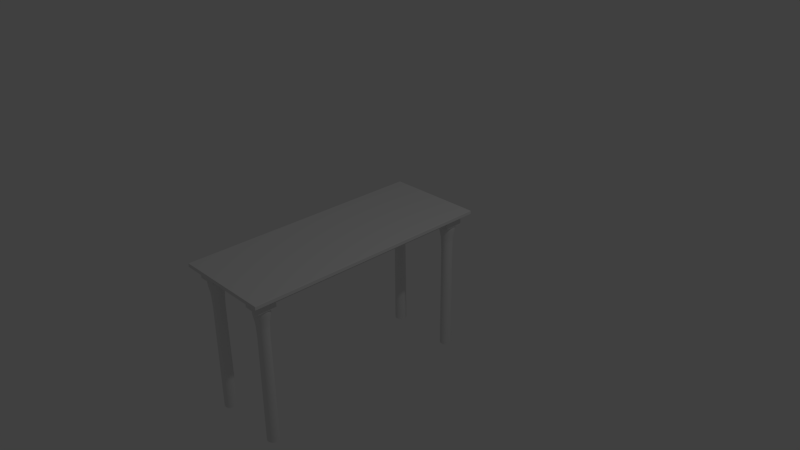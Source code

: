 # Source: table.blend  (saved by Blender 2.72.0; exported with 4.5.12 LTS)
import bpy
from mathutils import Matrix  # noqa: F401  (used for matrix-valued properties, if any)

bpy.ops.wm.read_factory_settings(use_empty=True)
scene = bpy.context.scene
scene.name = 'Scene'

# ---- collections
col_collection_1 = bpy.data.collections.new('Collection 1'); scene.collection.children.link(col_collection_1)

# ---- materials (node trees are filled in below, after node groups)
mat_material = bpy.data.materials.new('Material')
mat_material.alpha_threshold = 0.0
mat_material.use_transparent_shadow = False
mat_material.roughness = 0.5
mat_material.line_color = (0.0, 0.0, 0.0, 1.0)

# ---- material node trees

# ---- world
world_world = bpy.data.worlds.new('World'); scene.world = world_world
world_world.color = (0.05088, 0.05088, 0.05088)
world_world.use_sun_shadow = False
world_world.sun_shadow_jitter_overblur = 0.0
world_world.cycles.sampling_method = 'MANUAL'
world_world.cycles.sample_map_resolution = 256

# ---- cameras
cam_camera = bpy.data.cameras.new('Camera')
cam_camera.clip_end = 100.0
cam_camera.lens = 35.0
cam_camera.sensor_width = 32.0
cam_camera.sensor_height = 18.0
cam_camera.ortho_scale = 7.314
cam_camera.dof.focus_distance = 0.0
cam_camera.dof.aperture_fstop = 128.0

# ---- lights
light_lamp = bpy.data.lights.new('Lamp', 'POINT')
light_lamp.transmission_factor = 0.0
light_lamp.cutoff_distance = 30.0
light_lamp.energy = 100.0
light_lamp.shadow_buffer_clip_start = 1.001
light_lamp.shadow_soft_size = 0.1
light_lamp.shadow_maximum_resolution = 0.006
light_lamp.use_absolute_resolution = True
light_lamp.cycles.use_multiple_importance_sampling = False

# ---- meshes
me_cube_003 = bpy.data.meshes.new('Cube.003')
me_cube_003.from_pydata([(-0.1314, -0.1314, -0.08094), (-0.1314, 0.1314, -0.08094), (0.1314, 0.1314, -0.08094), (0.1314, -0.1314, -0.08094), (-0.1314, -0.1314, 0.08094), (-0.1314, 0.1314, 0.08094), (0.1314, 0.1314, 0.08094), (0.1314, -0.1314, 0.08094)], [], [(4, 5, 1, 0), (5, 6, 2, 1), (6, 7, 3, 2), (7, 4, 0, 3), (0, 1, 2, 3), (7, 6, 5, 4)])
_uv = me_cube_003.uv_layers.new(name='UVMap')
_uv.uv.foreach_set('vector', [1.0, 0.6178, 0.5, 0.6178, 0.5, 0.3822, 1.0, 0.3822, 0.5, 0.2355, 1.788e-07, 0.2355, 1.788e-07, -1.49e-07, 0.5, -1.49e-07, 1.0, 1.0, 0.5, 1.0, 0.5, 0.7645, 1.0, 0.7645, 0.5, 0.1467, 1.0, 0.1467, 1.0, 0.3822, 0.5, 0.3822, 0.5, 1.0, 1.49e-07, 1.0, 1.192e-07, 0.6178, 0.5, 0.6178, 1.788e-07, 0.2355, 0.5, 0.2355, 0.5, 0.6178, 1.788e-07, 0.6178])
me_cube_003.use_remesh_preserve_volume = False
me_cube_003.use_remesh_preserve_attributes = False
me_cube_003.use_mirror_vertex_groups = False
me_cube_003.update()
me_cylinder = bpy.data.meshes.new('Cylinder')
me_cylinder.from_pydata([(-1.49e-08, 0.1165, 0.9722), (-1.49e-08, 0.1087, 1.011), (0.02272, 0.1142, 0.9722), (0.0212, 0.1066, 1.011), (0.04457, 0.1076, 0.9722), (0.04158, 0.1004, 1.011), (0.06471, 0.09684, 0.9722), (0.06037, 0.09035, 1.011), (0.08236, 0.08236, 0.9722), (0.07683, 0.07683, 1.011), (0.09684, 0.06471, 0.9722), (0.09035, 0.06037, 1.011), (0.1076, 0.04457, 0.9722), (0.1004, 0.04158, 1.011), (0.1142, 0.02272, 0.9722), (0.1066, 0.0212, 1.011), (0.1165, 0.0, 0.9722), (0.1087, 0.0, 1.011), (0.1142, -0.02272, 0.9722), (0.1066, -0.0212, 1.011), (0.1076, -0.04457, 0.9722), (0.1004, -0.04158, 1.011), (0.09684, -0.06471, 0.9722), (0.09035, -0.06037, 1.011), (0.08236, -0.08236, 0.9722), (0.07683, -0.07683, 1.011), (0.06471, -0.09684, 0.9722), (0.06037, -0.09035, 1.011), (0.04457, -0.1076, 0.9722), (0.04158, -0.1004, 1.011), (0.02272, -0.1142, 0.9722), (0.0212, -0.1066, 1.011), (-4.47e-08, -0.1165, 0.9722), (-4.47e-08, -0.1087, 1.011), (-0.02272, -0.1142, 0.9722), (-0.0212, -0.1066, 1.011), (-0.04457, -0.1076, 0.9722), (-0.04158, -0.1004, 1.011), (-0.06471, -0.09684, 0.9722), (-0.06037, -0.09035, 1.011), (-0.08236, -0.08236, 0.9722), (-0.07683, -0.07683, 1.011), (-0.09684, -0.06471, 0.9722), (-0.09035, -0.06037, 1.011), (-0.1076, -0.04457, 0.9722), (-0.1004, -0.04158, 1.011), (-0.1142, -0.02272, 0.9722), (-0.1066, -0.0212, 1.011), (-0.1165, 1.192e-07, 0.9722), (-0.1087, 1.192e-07, 1.011), (-0.1142, 0.02272, 0.9722), (-0.1066, 0.0212, 1.011), (-0.1076, 0.04457, 0.9722), (-0.1004, 0.04158, 1.011), (-0.09684, 0.06471, 0.9722), (-0.09035, 0.06037, 1.011), (-0.08236, 0.08236, 0.9722), (-0.07683, 0.07683, 1.011), (-0.06471, 0.09684, 0.9722), (-0.06037, 0.09035, 1.011), (-0.04457, 0.1076, 0.9722), (-0.04158, 0.1004, 1.011), (-0.02272, 0.1142, 0.9722), (-0.0212, 0.1066, 1.011), (-1.49e-08, 0.1165, 0.9502), (0.02272, 0.1142, 0.9502), (0.04457, 0.1076, 0.9502), (0.06471, 0.09684, 0.9502), (0.08236, 0.08236, 0.9502), (0.09684, 0.06471, 0.9502), (0.1076, 0.04457, 0.9502), (0.1142, 0.02272, 0.9502), (0.1165, 0.0, 0.9502), (0.1142, -0.02272, 0.9502), (0.1076, -0.04457, 0.9502), (0.09684, -0.06471, 0.9502), (0.08236, -0.08236, 0.9502), (0.06471, -0.09684, 0.9502), (0.04457, -0.1076, 0.9502), (0.02272, -0.1142, 0.9502), (-4.47e-08, -0.1165, 0.9502), (-0.02272, -0.1142, 0.9502), (-0.04457, -0.1076, 0.9502), (-0.06471, -0.09684, 0.9502), (-0.08236, -0.08236, 0.9502), (-0.09684, -0.06471, 0.9502), (-0.1076, -0.04457, 0.9502), (-0.1142, -0.02272, 0.9502), (-0.1165, 1.192e-07, 0.9502), (-0.1142, 0.02272, 0.9502), (-0.1076, 0.04457, 0.9502), (-0.09684, 0.06471, 0.9502), (-0.08236, 0.08236, 0.9502), (-0.06471, 0.09684, 0.9502), (-0.04457, 0.1076, 0.9502), (-0.02272, 0.1142, 0.9502), (-1.49e-08, 0.1111, 0.8968), (0.02168, 0.109, 0.8968), (0.04252, 0.1027, 0.8968), (0.06173, 0.09239, 0.8968), (0.07857, 0.07857, 0.8968), (0.09239, 0.06173, 0.8968), (0.1027, 0.04252, 0.8968), (0.109, 0.02168, 0.8968), (0.1111, 0.0, 0.8968), (0.109, -0.02168, 0.8968), (0.1027, -0.04252, 0.8968), (0.09239, -0.06173, 0.8968), (0.07857, -0.07857, 0.8968), (0.06173, -0.09239, 0.8968), (0.04252, -0.1027, 0.8968), (0.02168, -0.109, 0.8968), (-4.47e-08, -0.1111, 0.8968), (-0.02168, -0.109, 0.8968), (-0.04252, -0.1027, 0.8968), (-0.06173, -0.09239, 0.8968), (-0.07857, -0.07857, 0.8968), (-0.09239, -0.06173, 0.8968), (-0.1027, -0.04252, 0.8968), (-0.109, -0.02168, 0.8968), (-0.1111, 1.192e-07, 0.8968), (-0.109, 0.02168, 0.8968), (-0.1027, 0.04252, 0.8968), (-0.09239, 0.06173, 0.8968), (-0.07857, 0.07857, 0.8968), (-0.06173, 0.09239, 0.8968), (-0.04252, 0.1027, 0.8968), (-0.02168, 0.109, 0.8968), (-1.49e-08, 0.09166, 0.7923), (0.01788, 0.0899, 0.7923), (0.03508, 0.08468, 0.7923), (0.05092, 0.07621, 0.7923), (0.06481, 0.06481, 0.7923), (0.07621, 0.05092, 0.7923), (0.08468, 0.03508, 0.7923), (0.0899, 0.01788, 0.7923), (0.09166, 0.0, 0.7923), (0.0899, -0.01788, 0.7923), (0.08468, -0.03508, 0.7923), (0.07621, -0.05092, 0.7923), (0.06481, -0.06481, 0.7923), (0.05092, -0.07621, 0.7923), (0.03508, -0.08468, 0.7923), (0.01788, -0.0899, 0.7923), (-4.47e-08, -0.09166, 0.7923), (-0.01788, -0.0899, 0.7923), (-0.03508, -0.08468, 0.7923), (-0.05092, -0.07621, 0.7923), (-0.06481, -0.06481, 0.7923), (-0.07621, -0.05092, 0.7923), (-0.08468, -0.03508, 0.7923), (-0.0899, -0.01788, 0.7923), (-0.09166, 1.192e-07, 0.7923), (-0.0899, 0.01788, 0.7923), (-0.08468, 0.03508, 0.7923), (-0.07621, 0.05092, 0.7923), (-0.06481, 0.06481, 0.7923), (-0.05092, 0.07621, 0.7923), (-0.03508, 0.08468, 0.7923), (-0.01788, 0.0899, 0.7923), (-1.49e-08, 0.0861, 0.71), (0.0168, 0.08445, 0.71), (0.03295, 0.07955, 0.71), (0.04783, 0.07159, 0.71), (0.06088, 0.06088, 0.71), (0.07159, 0.04783, 0.71), (0.07955, 0.03295, 0.71), (0.08445, 0.0168, 0.71), (0.0861, 0.0, 0.71), (0.08445, -0.0168, 0.71), (0.07955, -0.03295, 0.71), (0.07159, -0.04783, 0.71), (0.06088, -0.06088, 0.71), (0.04783, -0.07159, 0.71), (0.03295, -0.07955, 0.71), (0.0168, -0.08445, 0.71), (-4.47e-08, -0.0861, 0.71), (-0.0168, -0.08445, 0.71), (-0.03295, -0.07955, 0.71), (-0.04783, -0.07159, 0.71), (-0.06088, -0.06088, 0.71), (-0.07159, -0.04783, 0.71), (-0.07955, -0.03295, 0.71), (-0.08445, -0.0168, 0.71), (-0.0861, 1.192e-07, 0.71), (-0.08445, 0.0168, 0.71), (-0.07955, 0.03295, 0.71), (-0.07159, 0.04783, 0.71), (-0.06088, 0.06088, 0.71), (-0.04783, 0.07159, 0.71), (-0.03295, 0.07955, 0.71), (-0.0168, 0.08445, 0.71), (-1.49e-08, 0.08071, 0.5698), (0.01575, 0.07916, 0.5698), (0.03089, 0.07457, 0.5698), (0.04484, 0.06711, 0.5698), (0.05707, 0.05707, 0.5698), (0.06711, 0.04484, 0.5698), (0.07457, 0.03089, 0.5698), (0.07916, 0.01575, 0.5698), (0.08071, 0.0, 0.5698), (0.07916, -0.01575, 0.5698), (0.07457, -0.03089, 0.5698), (0.06711, -0.04484, 0.5698), (0.05707, -0.05707, 0.5698), (0.04484, -0.06711, 0.5698), (0.03089, -0.07457, 0.5698), (0.01575, -0.07916, 0.5698), (-4.47e-08, -0.08071, 0.5698), (-0.01575, -0.07916, 0.5698), (-0.03089, -0.07457, 0.5698), (-0.04484, -0.06711, 0.5698), (-0.05707, -0.05707, 0.5698), (-0.06711, -0.04484, 0.5698), (-0.07457, -0.03089, 0.5698), (-0.07916, -0.01575, 0.5698), (-0.08071, 1.192e-07, 0.5698), (-0.07916, 0.01575, 0.5698), (-0.07457, 0.03089, 0.5698), (-0.06711, 0.04484, 0.5698), (-0.05707, 0.05707, 0.5698), (-0.04484, 0.06711, 0.5698), (-0.03089, 0.07457, 0.5698), (-0.01575, 0.07916, 0.5698), (-1.49e-08, 0.08706, -1.011), (0.01698, 0.08538, -1.011), (0.03332, 0.08043, -1.011), (0.04837, 0.07238, -1.011), (0.06156, 0.06156, -1.011), (0.07238, 0.04837, -1.011), (0.08043, 0.03332, -1.011), (0.08538, 0.01698, -1.011), (0.08706, 0.0, -1.011), (0.08538, -0.01698, -1.011), (0.08043, -0.03332, -1.011), (0.07238, -0.04837, -1.011), (0.06156, -0.06156, -1.011), (0.04837, -0.07238, -1.011), (0.03332, -0.08043, -1.011), (0.01698, -0.08538, -1.011), (-4.47e-08, -0.08706, -1.011), (-0.01698, -0.08538, -1.011), (-0.03332, -0.08043, -1.011), (-0.04837, -0.07238, -1.011), (-0.06156, -0.06156, -1.011), (-0.07239, -0.04837, -1.011), (-0.08043, -0.03332, -1.011), (-0.08538, -0.01698, -1.011), (-0.08706, 1.192e-07, -1.011), (-0.08538, 0.01698, -1.011), (-0.08043, 0.03332, -1.011), (-0.07238, 0.04837, -1.011), (-0.06156, 0.06156, -1.011), (-0.04837, 0.07239, -1.011), (-0.03332, 0.08043, -1.011), (-0.01698, 0.08538, -1.011)], [], [(0, 1, 3, 2), (2, 3, 5, 4), (4, 5, 7, 6), (6, 7, 9, 8), (8, 9, 11, 10), (10, 11, 13, 12), (12, 13, 15, 14), (14, 15, 17, 16), (16, 17, 19, 18), (18, 19, 21, 20), (20, 21, 23, 22), (22, 23, 25, 24), (24, 25, 27, 26), (26, 27, 29, 28), (28, 29, 31, 30), (30, 31, 33, 32), (32, 33, 35, 34), (34, 35, 37, 36), (36, 37, 39, 38), (38, 39, 41, 40), (40, 41, 43, 42), (42, 43, 45, 44), (44, 45, 47, 46), (46, 47, 49, 48), (48, 49, 51, 50), (50, 51, 53, 52), (52, 53, 55, 54), (54, 55, 57, 56), (56, 57, 59, 58), (58, 59, 61, 60), (62, 63, 1, 0), (60, 61, 63, 62), (56, 58, 93, 92), (34, 36, 82, 81), (12, 14, 71, 70), (62, 0, 64, 95), (40, 42, 85, 84), (18, 20, 74, 73), (46, 48, 88, 87), (2, 4, 66, 65), (24, 26, 77, 76), (52, 54, 91, 90), (8, 10, 69, 68), (30, 32, 80, 79), (58, 60, 94, 93), (36, 38, 83, 82), (0, 2, 65, 64), (14, 16, 72, 71), (42, 44, 86, 85), (20, 22, 75, 74), (48, 50, 89, 88), (4, 6, 67, 66), (26, 28, 78, 77), (54, 56, 92, 91), (32, 34, 81, 80), (10, 12, 70, 69), (60, 62, 95, 94), (38, 40, 84, 83), (16, 18, 73, 72), (44, 46, 87, 86), (22, 24, 76, 75), (50, 52, 90, 89), (6, 8, 68, 67), (28, 30, 79, 78), (86, 87, 119, 118), (64, 65, 97, 96), (75, 76, 108, 107), (95, 64, 96, 127), (84, 85, 117, 116), (73, 74, 106, 105), (93, 94, 126, 125), (82, 83, 115, 114), (71, 72, 104, 103), (91, 92, 124, 123), (80, 81, 113, 112), (69, 70, 102, 101), (89, 90, 122, 121), (67, 68, 100, 99), (78, 79, 111, 110), (87, 88, 120, 119), (65, 66, 98, 97), (76, 77, 109, 108), (85, 86, 118, 117), (74, 75, 107, 106), (94, 95, 127, 126), (83, 84, 116, 115), (72, 73, 105, 104), (92, 93, 125, 124), (81, 82, 114, 113), (70, 71, 103, 102), (90, 91, 123, 122), (68, 69, 101, 100), (79, 80, 112, 111), (88, 89, 121, 120), (66, 67, 99, 98), (77, 78, 110, 109), (120, 121, 153, 152), (98, 99, 131, 130), (109, 110, 142, 141), (118, 119, 151, 150), (96, 97, 129, 128), (107, 108, 140, 139), (127, 96, 128, 159), (116, 117, 149, 148), (105, 106, 138, 137), (125, 126, 158, 157), (114, 115, 147, 146), (103, 104, 136, 135), (123, 124, 156, 155), (112, 113, 145, 144), (101, 102, 134, 133), (121, 122, 154, 153), (99, 100, 132, 131), (110, 111, 143, 142), (119, 120, 152, 151), (97, 98, 130, 129), (108, 109, 141, 140), (117, 118, 150, 149), (106, 107, 139, 138), (126, 127, 159, 158), (115, 116, 148, 147), (104, 105, 137, 136), (124, 125, 157, 156), (113, 114, 146, 145), (102, 103, 135, 134), (122, 123, 155, 154), (100, 101, 133, 132), (111, 112, 144, 143), (154, 155, 187, 186), (132, 133, 165, 164), (143, 144, 176, 175), (152, 153, 185, 184), (130, 131, 163, 162), (141, 142, 174, 173), (150, 151, 183, 182), (128, 129, 161, 160), (139, 140, 172, 171), (159, 128, 160, 191), (148, 149, 181, 180), (137, 138, 170, 169), (157, 158, 190, 189), (146, 147, 179, 178), (135, 136, 168, 167), (155, 156, 188, 187), (144, 145, 177, 176), (133, 134, 166, 165), (153, 154, 186, 185), (131, 132, 164, 163), (142, 143, 175, 174), (151, 152, 184, 183), (129, 130, 162, 161), (140, 141, 173, 172), (149, 150, 182, 181), (138, 139, 171, 170), (158, 159, 191, 190), (147, 148, 180, 179), (136, 137, 169, 168), (156, 157, 189, 188), (145, 146, 178, 177), (134, 135, 167, 166), (188, 189, 221, 220), (177, 178, 210, 209), (166, 167, 199, 198), (186, 187, 219, 218), (164, 165, 197, 196), (175, 176, 208, 207), (184, 185, 217, 216), (162, 163, 195, 194), (173, 174, 206, 205), (182, 183, 215, 214), (160, 161, 193, 192), (171, 172, 204, 203), (191, 160, 192, 223), (180, 181, 213, 212), (169, 170, 202, 201), (189, 190, 222, 221), (178, 179, 211, 210), (167, 168, 200, 199), (187, 188, 220, 219), (176, 177, 209, 208), (165, 166, 198, 197), (185, 186, 218, 217), (163, 164, 196, 195), (174, 175, 207, 206), (183, 184, 216, 215), (161, 162, 194, 193), (172, 173, 205, 204), (181, 182, 214, 213), (170, 171, 203, 202), (190, 191, 223, 222), (179, 180, 212, 211), (168, 169, 201, 200), (222, 223, 255, 254), (211, 212, 244, 243), (200, 201, 233, 232), (220, 221, 253, 252), (209, 210, 242, 241), (198, 199, 231, 230), (218, 219, 251, 250), (196, 197, 229, 228), (207, 208, 240, 239), (216, 217, 249, 248), (194, 195, 227, 226), (205, 206, 238, 237), (214, 215, 247, 246), (192, 193, 225, 224), (203, 204, 236, 235), (223, 192, 224, 255), (212, 213, 245, 244), (201, 202, 234, 233), (221, 222, 254, 253), (210, 211, 243, 242), (199, 200, 232, 231), (219, 220, 252, 251), (208, 209, 241, 240), (197, 198, 230, 229), (217, 218, 250, 249), (195, 196, 228, 227), (206, 207, 239, 238), (215, 216, 248, 247), (193, 194, 226, 225), (204, 205, 237, 236), (213, 214, 246, 245), (202, 203, 235, 234)])
me_cylinder.polygons.foreach_set('use_smooth', [True] * 224)
_uv = me_cylinder.uv_layers.new(name='UVMap')
_uv.uv.foreach_set('vector', [1.103, 0.2896, 1.154, 0.2853, 1.156, 0.3138, 1.106, 0.3174, 1.106, 0.3174, 1.156, 0.3138, 1.158, 0.3423, 1.108, 0.3453, 1.108, 0.3453, 1.158, 0.3423, 1.159, 0.3708, 1.109, 0.3731, 1.109, 0.3731, 1.159, 0.3708, 1.161, 0.3992, 1.11, 0.4008, 1.11, 0.4008, 1.161, 0.3992, 1.161, 0.4276, 1.111, 0.4286, 1.111, 0.4286, 1.161, 0.4276, 1.162, 0.4559, 1.111, 0.4563, 1.111, 0.4563, 1.162, 0.4559, 1.162, 0.4842, 1.111, 0.4839, 1.111, 0.4839, 1.162, 0.4842, 1.161, 0.5124, 1.111, 0.5116, 1.111, 0.5116, 1.161, 0.5124, 1.161, 0.5405, 1.111, 0.5391, 1.111, 0.5391, 1.161, 0.5405, 1.16, 0.5686, 1.11, 0.5666, 1.11, 0.5666, 1.16, 0.5686, 1.158, 0.5966, 1.109, 0.5941, 1.109, 0.5941, 1.158, 0.5966, 1.157, 0.6245, 1.107, 0.6215, 1.107, 0.6215, 1.157, 0.6245, 1.155, 0.6526, 1.105, 0.6489, 1.105, 0.6489, 1.155, 0.6526, 1.153, 0.6806, 1.103, 0.6762, 1.103, 0.6762, 1.153, 0.6806, 1.15, 0.7086, 1.1, 0.7036, 1.1, 0.7036, 1.15, 0.7086, 1.147, 0.7363, 1.098, 0.7308, 1.098, 0.7308, 1.147, 0.7363, 1.143, 0.764, 1.094, 0.758, 1.094, 0.758, 1.143, 0.764, 1.14, 0.7915, 1.091, 0.7851, 1.091, 0.7851, 1.14, 0.7915, 1.136, 0.8189, 1.087, 0.8123, 1.087, 0.8123, 1.136, 0.8189, 1.132, 0.8462, 1.083, 0.8395, 1.083, 0.8395, 1.132, 0.8462, 1.129, 0.8734, 1.08, 0.8669, 1.08, 0.8669, 1.129, 0.8734, 1.125, 0.9006, 1.076, 0.8948, 1.076, 0.8948, 1.125, 0.9006, 1.122, 0.9277, 1.072, 0.9235, 1.07, 0.03462, 1.123, 0.02925, 1.126, 0.0578, 1.074, 0.06427, 1.074, 0.06427, 1.126, 0.0578, 1.13, 0.08622, 1.079, 0.09316, 1.079, 0.09316, 1.13, 0.08622, 1.134, 0.1146, 1.083, 0.1216, 1.083, 0.1216, 1.134, 0.1146, 1.138, 0.1429, 1.087, 0.1498, 1.087, 0.1498, 1.138, 0.1429, 1.141, 0.1711, 1.091, 0.1778, 1.091, 0.1778, 1.141, 0.1711, 1.145, 0.1996, 1.095, 0.2058, 1.095, 0.2058, 1.145, 0.1996, 1.149, 0.2282, 1.098, 0.2337, 1.101, 0.2617, 1.152, 0.2568, 1.154, 0.2853, 1.103, 0.2896, 1.098, 0.2337, 1.149, 0.2282, 1.152, 0.2568, 1.101, 0.2617, 1.091, 0.1778, 1.095, 0.2058, 1.068, 0.2092, 1.064, 0.1816, 1.094, 0.758, 1.091, 0.7851, 1.065, 0.7818, 1.068, 0.7549, 1.111, 0.4563, 1.111, 0.4839, 1.085, 0.484, 1.085, 0.4566, 1.101, 0.2617, 1.103, 0.2896, 1.077, 0.2919, 1.074, 0.2644, 1.083, 0.8395, 1.08, 0.8669, 1.053, 0.863, 1.057, 0.8358, 1.111, 0.5391, 1.11, 0.5666, 1.083, 0.5657, 1.084, 0.5385, 1.07, 0.03462, 1.074, 0.06427, 1.046, 0.06891, 1.041, 0.03944, 1.106, 0.3174, 1.108, 0.3453, 1.081, 0.347, 1.079, 0.3195, 1.107, 0.6215, 1.105, 0.6489, 1.079, 0.647, 1.081, 0.6199, 1.083, 0.1216, 1.087, 0.1498, 1.06, 0.1538, 1.056, 0.1259, 1.11, 0.4008, 1.111, 0.4286, 1.084, 0.4293, 1.084, 0.4019, 1.1, 0.7036, 1.098, 0.7308, 1.071, 0.728, 1.074, 0.701, 1.095, 0.2058, 1.098, 0.2337, 1.071, 0.2368, 1.068, 0.2092, 1.091, 0.7851, 1.087, 0.8123, 1.061, 0.8087, 1.065, 0.7818, 1.103, 0.2896, 1.106, 0.3174, 1.079, 0.3195, 1.077, 0.2919, 1.111, 0.4839, 1.111, 0.5116, 1.085, 0.5112, 1.085, 0.484, 1.08, 0.8669, 1.076, 0.8948, 1.048, 0.8908, 1.053, 0.863, 1.11, 0.5666, 1.109, 0.5941, 1.082, 0.5928, 1.083, 0.5657, 1.074, 0.06427, 1.079, 0.09316, 1.051, 0.09763, 1.046, 0.06891, 1.108, 0.3453, 1.109, 0.3731, 1.082, 0.3744, 1.081, 0.347, 1.105, 0.6489, 1.103, 0.6762, 1.077, 0.674, 1.079, 0.647, 1.087, 0.1498, 1.091, 0.1778, 1.064, 0.1816, 1.06, 0.1538, 1.098, 0.7308, 1.094, 0.758, 1.068, 0.7549, 1.071, 0.728, 1.111, 0.4286, 1.111, 0.4563, 1.085, 0.4566, 1.084, 0.4293, 1.098, 0.2337, 1.101, 0.2617, 1.074, 0.2644, 1.071, 0.2368, 1.087, 0.8123, 1.083, 0.8395, 1.057, 0.8358, 1.061, 0.8087, 1.111, 0.5116, 1.111, 0.5391, 1.084, 0.5385, 1.085, 0.5112, 1.076, 0.8948, 1.072, 0.9235, 1.044, 0.9192, 1.048, 0.8908, 1.109, 0.5941, 1.107, 0.6215, 1.081, 0.6199, 1.082, 0.5928, 1.079, 0.09316, 1.083, 0.1216, 1.056, 0.1259, 1.051, 0.09763, 1.109, 0.3731, 1.11, 0.4008, 1.084, 0.4019, 1.082, 0.3744, 1.103, 0.6762, 1.1, 0.7036, 1.074, 0.701, 1.077, 0.674, 1.048, 0.8908, 1.044, 0.9192, 0.9769, 0.9048, 0.983, 0.8782, 1.077, 0.2919, 1.079, 0.3195, 1.014, 0.3245, 1.012, 0.2979, 1.082, 0.5928, 1.081, 0.6199, 1.017, 0.6161, 1.018, 0.5898, 1.074, 0.2644, 1.077, 0.2919, 1.012, 0.2979, 1.009, 0.2712, 1.057, 0.8358, 1.053, 0.863, 0.9884, 0.8517, 0.9931, 0.8255, 1.084, 0.5385, 1.083, 0.5657, 1.019, 0.5634, 1.02, 0.537, 1.068, 0.2092, 1.071, 0.2368, 1.006, 0.2446, 1.003, 0.2179, 1.065, 0.7818, 1.061, 0.8087, 0.9974, 0.7993, 1.001, 0.7732, 1.085, 0.484, 1.085, 0.5112, 1.02, 0.5105, 1.02, 0.4841, 1.06, 0.1538, 1.064, 0.1816, 0.9988, 0.1911, 0.9945, 0.1643, 1.071, 0.728, 1.068, 0.7549, 1.005, 0.7471, 1.008, 0.721, 1.084, 0.4293, 1.085, 0.4566, 1.02, 0.4575, 1.02, 0.431, 1.051, 0.09763, 1.056, 0.1259, 0.9897, 0.1374, 0.9844, 0.1104, 1.082, 0.3744, 1.084, 0.4019, 1.019, 0.4044, 1.017, 0.3778, 1.077, 0.674, 1.074, 0.701, 1.01, 0.6948, 1.013, 0.6686, 1.041, 0.03944, 1.046, 0.06891, 0.9783, 0.08305, 0.9715, 0.0554, 1.079, 0.3195, 1.081, 0.347, 1.016, 0.3512, 1.014, 0.3245, 1.081, 0.6199, 1.079, 0.647, 1.015, 0.6424, 1.017, 0.6161, 1.053, 0.863, 1.048, 0.8908, 0.983, 0.8782, 0.9884, 0.8517, 1.083, 0.5657, 1.082, 0.5928, 1.018, 0.5898, 1.019, 0.5634, 1.071, 0.2368, 1.074, 0.2644, 1.009, 0.2712, 1.006, 0.2446, 1.061, 0.8087, 1.057, 0.8358, 0.9931, 0.8255, 0.9974, 0.7993, 1.085, 0.5112, 1.084, 0.5385, 1.02, 0.537, 1.02, 0.5105, 1.064, 0.1816, 1.068, 0.2092, 1.003, 0.2179, 0.9988, 0.1911, 1.068, 0.7549, 1.065, 0.7818, 1.001, 0.7732, 1.005, 0.7471, 1.085, 0.4566, 1.085, 0.484, 1.02, 0.4841, 1.02, 0.4575, 1.056, 0.1259, 1.06, 0.1538, 0.9945, 0.1643, 0.9897, 0.1374, 1.084, 0.4019, 1.084, 0.4293, 1.02, 0.431, 1.019, 0.4044, 1.074, 0.701, 1.071, 0.728, 1.008, 0.721, 1.01, 0.6948, 1.046, 0.06891, 1.051, 0.09763, 0.9844, 0.1104, 0.9783, 0.08305, 1.081, 0.347, 1.082, 0.3744, 1.017, 0.3778, 1.016, 0.3512, 1.079, 0.647, 1.077, 0.674, 1.013, 0.6686, 1.015, 0.6424, 0.9783, 0.08305, 0.9844, 0.1104, 0.8489, 0.142, 0.8439, 0.1187, 1.016, 0.3512, 1.017, 0.3778, 0.8781, 0.3853, 0.8766, 0.3606, 1.015, 0.6424, 1.013, 0.6686, 0.876, 0.6572, 0.8776, 0.6327, 0.983, 0.8782, 0.9769, 0.9048, 0.848, 0.8694, 0.8526, 0.8469, 1.012, 0.2979, 1.014, 0.3245, 0.8749, 0.3358, 0.8728, 0.3112, 1.018, 0.5898, 1.017, 0.6161, 0.8788, 0.6082, 0.8798, 0.5836, 1.009, 0.2712, 1.012, 0.2979, 0.8728, 0.3112, 0.8705, 0.2866, 0.9931, 0.8255, 0.9884, 0.8517, 0.8568, 0.8241, 0.8605, 0.8009, 1.02, 0.537, 1.019, 0.5634, 0.8806, 0.5589, 0.881, 0.5342, 1.003, 0.2179, 1.006, 0.2446, 0.8678, 0.2621, 0.8647, 0.2377, 1.001, 0.7732, 0.9974, 0.7993, 0.8639, 0.7774, 0.867, 0.7537, 1.02, 0.4841, 1.02, 0.5105, 0.8812, 0.5094, 0.8812, 0.4846, 0.9945, 0.1643, 0.9988, 0.1911, 0.8614, 0.2135, 0.8576, 0.1894, 1.008, 0.721, 1.005, 0.7471, 0.8697, 0.7298, 0.8721, 0.7057, 1.02, 0.431, 1.02, 0.4575, 0.8808, 0.4598, 0.8802, 0.435, 0.9844, 0.1104, 0.9897, 0.1374, 0.8535, 0.1656, 0.8489, 0.142, 1.017, 0.3778, 1.019, 0.4044, 0.8793, 0.4102, 0.8781, 0.3853, 1.013, 0.6686, 1.01, 0.6948, 0.8742, 0.6815, 0.876, 0.6572, 0.9715, 0.0554, 0.9783, 0.08305, 0.8439, 0.1187, 0.8384, 0.09585, 1.014, 0.3245, 1.016, 0.3512, 0.8766, 0.3606, 0.8749, 0.3358, 1.017, 0.6161, 1.015, 0.6424, 0.8776, 0.6327, 0.8788, 0.6082, 0.9884, 0.8517, 0.983, 0.8782, 0.8526, 0.8469, 0.8568, 0.8241, 1.019, 0.5634, 1.018, 0.5898, 0.8798, 0.5836, 0.8806, 0.5589, 1.006, 0.2446, 1.009, 0.2712, 0.8705, 0.2866, 0.8678, 0.2621, 0.9974, 0.7993, 0.9931, 0.8255, 0.8605, 0.8009, 0.8639, 0.7774, 1.02, 0.5105, 1.02, 0.537, 0.881, 0.5342, 0.8812, 0.5094, 0.9988, 0.1911, 1.003, 0.2179, 0.8647, 0.2377, 0.8614, 0.2135, 1.005, 0.7471, 1.001, 0.7732, 0.867, 0.7537, 0.8697, 0.7298, 1.02, 0.4575, 1.02, 0.4841, 0.8812, 0.4846, 0.8808, 0.4598, 0.9897, 0.1374, 0.9945, 0.1643, 0.8576, 0.1894, 0.8535, 0.1656, 1.019, 0.4044, 1.02, 0.431, 0.8802, 0.435, 0.8793, 0.4102, 1.01, 0.6948, 1.008, 0.721, 0.8721, 0.7057, 0.8742, 0.6815, 0.8535, 0.1656, 0.8576, 0.1894, 0.7473, 0.2057, 0.7444, 0.1832, 0.8793, 0.4102, 0.8802, 0.435, 0.7651, 0.4385, 0.7643, 0.4149, 0.8742, 0.6815, 0.8721, 0.7057, 0.7603, 0.6963, 0.7618, 0.6733, 0.8439, 0.1187, 0.8489, 0.142, 0.7412, 0.1609, 0.7379, 0.1389, 0.8766, 0.3606, 0.8781, 0.3853, 0.7632, 0.3913, 0.762, 0.3678, 0.8776, 0.6327, 0.876, 0.6572, 0.763, 0.6501, 0.764, 0.6268, 0.8526, 0.8469, 0.848, 0.8694, 0.7453, 0.8525, 0.7479, 0.8309, 0.8728, 0.3112, 0.8749, 0.3358, 0.7606, 0.3443, 0.7589, 0.3209, 0.8798, 0.5836, 0.8788, 0.6082, 0.7649, 0.6034, 0.7655, 0.58, 0.8705, 0.2866, 0.8728, 0.3112, 0.7589, 0.3209, 0.757, 0.2976, 0.8605, 0.8009, 0.8568, 0.8241, 0.7503, 0.809, 0.7527, 0.7868, 0.881, 0.5342, 0.8806, 0.5589, 0.766, 0.5565, 0.7662, 0.5329, 0.8647, 0.2377, 0.8678, 0.2621, 0.7549, 0.2744, 0.7526, 0.2514, 0.867, 0.7537, 0.8639, 0.7774, 0.7549, 0.7645, 0.7569, 0.7419, 0.8812, 0.4846, 0.8812, 0.5094, 0.7662, 0.5093, 0.7661, 0.4857, 0.8576, 0.1894, 0.8614, 0.2135, 0.7501, 0.2285, 0.7473, 0.2057, 0.8721, 0.7057, 0.8697, 0.7298, 0.7587, 0.7192, 0.7603, 0.6963, 0.8802, 0.435, 0.8808, 0.4598, 0.7657, 0.4621, 0.7651, 0.4385, 0.8489, 0.142, 0.8535, 0.1656, 0.7444, 0.1832, 0.7412, 0.1609, 0.8781, 0.3853, 0.8793, 0.4102, 0.7643, 0.4149, 0.7632, 0.3913, 0.876, 0.6572, 0.8742, 0.6815, 0.7618, 0.6733, 0.763, 0.6501, 0.8384, 0.09585, 0.8439, 0.1187, 0.7379, 0.1389, 0.7345, 0.1171, 0.8749, 0.3358, 0.8766, 0.3606, 0.762, 0.3678, 0.7606, 0.3443, 0.8788, 0.6082, 0.8776, 0.6327, 0.764, 0.6268, 0.7649, 0.6034, 0.8568, 0.8241, 0.8526, 0.8469, 0.7479, 0.8309, 0.7503, 0.809, 0.8806, 0.5589, 0.8798, 0.5836, 0.7655, 0.58, 0.766, 0.5565, 0.8678, 0.2621, 0.8705, 0.2866, 0.757, 0.2976, 0.7549, 0.2744, 0.8639, 0.7774, 0.8605, 0.8009, 0.7527, 0.7868, 0.7549, 0.7645, 0.8812, 0.5094, 0.881, 0.5342, 0.7662, 0.5329, 0.7662, 0.5093, 0.8614, 0.2135, 0.8647, 0.2377, 0.7526, 0.2514, 0.7501, 0.2285, 0.8697, 0.7298, 0.867, 0.7537, 0.7569, 0.7419, 0.7587, 0.7192, 0.8808, 0.4598, 0.8812, 0.4846, 0.7661, 0.4857, 0.7657, 0.4621, 0.7501, 0.2285, 0.7526, 0.2514, 0.5604, 0.2677, 0.5591, 0.246, 0.7587, 0.7192, 0.7569, 0.7419, 0.5666, 0.7305, 0.5672, 0.7088, 0.7657, 0.4621, 0.7661, 0.4857, 0.5685, 0.4883, 0.5682, 0.4661, 0.7444, 0.1832, 0.7473, 0.2057, 0.5578, 0.2243, 0.5564, 0.2028, 0.7643, 0.4149, 0.7651, 0.4385, 0.5677, 0.444, 0.5671, 0.4218, 0.7618, 0.6733, 0.7603, 0.6963, 0.5677, 0.687, 0.5681, 0.6651, 0.7379, 0.1389, 0.7412, 0.1609, 0.5549, 0.1813, 0.5535, 0.16, 0.762, 0.3678, 0.7632, 0.3913, 0.5664, 0.3996, 0.5656, 0.3775, 0.764, 0.6268, 0.763, 0.6501, 0.5685, 0.6432, 0.5688, 0.6212, 0.7479, 0.8309, 0.7453, 0.8525, 0.5632, 0.8376, 0.5639, 0.8164, 0.7589, 0.3209, 0.7606, 0.3443, 0.5648, 0.3554, 0.5638, 0.3334, 0.7655, 0.58, 0.7649, 0.6034, 0.569, 0.5991, 0.5691, 0.577, 0.757, 0.2976, 0.7589, 0.3209, 0.5638, 0.3334, 0.5627, 0.3114, 0.7527, 0.7868, 0.7503, 0.809, 0.5646, 0.7951, 0.5653, 0.7737, 0.7662, 0.5329, 0.766, 0.5565, 0.5691, 0.5549, 0.569, 0.5327, 0.7526, 0.2514, 0.7549, 0.2744, 0.5616, 0.2895, 0.5604, 0.2677, 0.7569, 0.7419, 0.7549, 0.7645, 0.566, 0.7522, 0.5666, 0.7305, 0.7661, 0.4857, 0.7662, 0.5093, 0.5688, 0.5105, 0.5685, 0.4883, 0.7473, 0.2057, 0.7501, 0.2285, 0.5591, 0.246, 0.5578, 0.2243, 0.7603, 0.6963, 0.7587, 0.7192, 0.5672, 0.7088, 0.5677, 0.687, 0.7651, 0.4385, 0.7657, 0.4621, 0.5682, 0.4661, 0.5677, 0.444, 0.7412, 0.1609, 0.7444, 0.1832, 0.5564, 0.2028, 0.5549, 0.1813, 0.7632, 0.3913, 0.7643, 0.4149, 0.5671, 0.4218, 0.5664, 0.3996, 0.763, 0.6501, 0.7618, 0.6733, 0.5681, 0.6651, 0.5685, 0.6432, 0.7345, 0.1171, 0.7379, 0.1389, 0.5535, 0.16, 0.552, 0.1388, 0.7606, 0.3443, 0.762, 0.3678, 0.5656, 0.3775, 0.5648, 0.3554, 0.7649, 0.6034, 0.764, 0.6268, 0.5688, 0.6212, 0.569, 0.5991, 0.7503, 0.809, 0.7479, 0.8309, 0.5639, 0.8164, 0.5646, 0.7951, 0.766, 0.5565, 0.7655, 0.58, 0.5691, 0.577, 0.5691, 0.5549, 0.7549, 0.2744, 0.757, 0.2976, 0.5627, 0.3114, 0.5616, 0.2895, 0.7549, 0.7645, 0.7527, 0.7868, 0.5653, 0.7737, 0.566, 0.7522, 0.7662, 0.5093, 0.7662, 0.5329, 0.569, 0.5327, 0.5688, 0.5105, 0.5616, 0.2895, 0.5627, 0.3114, -0.684, 0.3395, -0.6844, 0.3179, 0.566, 0.7522, 0.5653, 0.7737, -0.6772, 0.7934, -0.6775, 0.7718, 0.5688, 0.5105, 0.569, 0.5327, -0.6804, 0.5557, -0.6808, 0.5341, 0.5591, 0.246, 0.5604, 0.2677, -0.6848, 0.2963, -0.6852, 0.2747, 0.5672, 0.7088, 0.5666, 0.7305, -0.6777, 0.7502, -0.678, 0.7286, 0.5682, 0.4661, 0.5685, 0.4883, -0.6811, 0.5125, -0.6814, 0.4909, 0.5564, 0.2028, 0.5578, 0.2243, -0.6856, 0.2531, -0.686, 0.2315, 0.5671, 0.4218, 0.5677, 0.444, -0.6818, 0.4692, -0.6821, 0.4476, 0.5681, 0.6651, 0.5677, 0.687, -0.6783, 0.707, -0.6786, 0.6854, 0.5535, 0.16, 0.5549, 0.1813, -0.6864, 0.21, -0.6868, 0.1884, 0.5656, 0.3775, 0.5664, 0.3996, -0.6825, 0.426, -0.6829, 0.4044, 0.5688, 0.6212, 0.5685, 0.6432, -0.6789, 0.6638, -0.6792, 0.6422, 0.5639, 0.8164, 0.5632, 0.8376, -0.6763, 0.8582, -0.6766, 0.8366, 0.5638, 0.3334, 0.5648, 0.3554, -0.6832, 0.3828, -0.6836, 0.3612, 0.5691, 0.577, 0.569, 0.5991, -0.6795, 0.6206, -0.6798, 0.599, 0.5627, 0.3114, 0.5638, 0.3334, -0.6836, 0.3612, -0.684, 0.3395, 0.5653, 0.7737, 0.5646, 0.7951, -0.6769, 0.815, -0.6772, 0.7934, 0.569, 0.5327, 0.5691, 0.5549, -0.6801, 0.5773, -0.6804, 0.5557, 0.5604, 0.2677, 0.5616, 0.2895, -0.6844, 0.3179, -0.6848, 0.2963, 0.5666, 0.7305, 0.566, 0.7522, -0.6775, 0.7718, -0.6777, 0.7502, 0.5685, 0.4883, 0.5688, 0.5105, -0.6808, 0.5341, -0.6811, 0.5125, 0.5578, 0.2243, 0.5591, 0.246, -0.6852, 0.2747, -0.6856, 0.2531, 0.5677, 0.687, 0.5672, 0.7088, -0.678, 0.7286, -0.6783, 0.707, 0.5677, 0.444, 0.5682, 0.4661, -0.6814, 0.4909, -0.6818, 0.4692, 0.5549, 0.1813, 0.5564, 0.2028, -0.686, 0.2315, -0.6864, 0.21, 0.5664, 0.3996, 0.5671, 0.4218, -0.6821, 0.4476, -0.6825, 0.426, 0.5685, 0.6432, 0.5681, 0.6651, -0.6786, 0.6854, -0.6789, 0.6638, 0.552, 0.1388, 0.5535, 0.16, -0.6868, 0.1884, -0.6872, 0.1668, 0.5648, 0.3554, 0.5656, 0.3775, -0.6829, 0.4044, -0.6832, 0.3828, 0.569, 0.5991, 0.5688, 0.6212, -0.6792, 0.6422, -0.6795, 0.6206, 0.5646, 0.7951, 0.5639, 0.8164, -0.6766, 0.8366, -0.6769, 0.815, 0.5691, 0.5549, 0.5691, 0.577, -0.6798, 0.599, -0.6801, 0.5773])
me_cylinder.use_remesh_preserve_volume = False
me_cylinder.use_remesh_preserve_attributes = False
me_cylinder.use_mirror_vertex_groups = False
me_cylinder.update()
me_cube_002 = bpy.data.meshes.new('Cube.002')
me_cube_002.from_pydata([(-1.346, -1.724, -0.153), (-1.346, 1.724, -0.153), (-0.128, 1.724, -0.153), (-0.128, -1.724, -0.153), (-1.346, -1.724, -0.02959), (-1.346, 1.724, -0.02959), (-0.128, 1.724, -0.02959), (-0.128, -1.724, -0.02959)], [], [(4, 5, 1, 0), (5, 6, 2, 1), (6, 7, 3, 2), (7, 4, 0, 3), (0, 1, 2, 3), (7, 6, 5, 4)])
_uv = me_cube_002.uv_layers.new(name='UVMap')
_uv.uv.foreach_set('vector', [1.302, 1.243, 1.302, -0.7015, 1.387, -0.7015, 1.387, 1.243, 1.387, 0.6729, 1.387, -0.0143, 1.473, -0.0143, 1.473, 0.6729, 1.216, 1.243, 1.216, -0.7015, 1.302, -0.7015, 1.302, 1.243, 1.473, -0.7015, 1.473, -0.0143, 1.387, -0.0143, 1.387, -0.7015, -0.4721, 1.243, -0.4721, -0.7015, 0.372, -0.7015, 0.372, 1.243, 1.216, -0.7015, 1.216, 1.243, 0.372, 1.243, 0.372, -0.7015])
me_cube_002.use_remesh_preserve_volume = False
me_cube_002.use_remesh_preserve_attributes = False
me_cube_002.use_mirror_vertex_groups = False
me_cube_002.update()
me_cube = bpy.data.meshes.new('Cube')
me_cube.from_pydata([(2.98e-08, 1.843, -0.05415), (2.98e-08, -1.843, -0.05415), (-1.465, -1.843, -0.05415), (-1.465, 1.843, -0.05415), (4.47e-07, 1.843, 0.0), (-5.066e-07, -1.843, 0.0), (-1.465, -1.843, 0.0), (-1.465, 1.843, 0.0), (-0.01063, 1.843, -0.05415), (-1.455, 1.843, -0.05415), (-0.01063, -1.843, -0.05415), (-1.455, -1.843, -0.05415), (-0.01063, 1.843, 0.0), (-1.455, 1.843, 0.0), (-0.01064, -1.843, 0.0), (-1.455, -1.843, 0.0), (1.788e-07, 1.843, -0.04512), (2.98e-07, 1.843, -0.009024), (-1.192e-07, -1.843, -0.04512), (-3.576e-07, -1.843, -0.009024), (-1.465, -1.843, -0.04512), (-1.465, -1.843, -0.009024), (-1.465, 1.843, -0.04512), (-1.465, 1.843, -0.009024), (-0.01063, -1.843, -0.009024), (-0.01063, -1.843, -0.04512), (-1.455, -1.843, -0.009024), (-1.455, -1.843, -0.04512), (-0.01063, 1.843, -0.04512), (-0.01063, 1.843, -0.009024), (-1.455, 1.843, -0.04512), (-1.455, 1.843, -0.009024), (0.0, 1.835, -0.05415), (0.0, -1.835, -0.05415), (-1.465, -1.835, -0.05415), (-1.465, 1.835, -0.05415), (1.192e-07, 1.835, 0.0), (-1.788e-07, -1.835, 0.0), (-1.465, -1.835, 0.0), (-1.465, 1.835, 0.0), (-0.01063, -1.835, -0.05415), (-0.01063, 1.835, -0.05415), (-1.455, -1.835, -0.05415), (-1.455, 1.835, -0.05415), (-0.01063, 1.835, 0.0), (-0.01063, -1.835, 0.0), (-1.455, 1.835, 0.0), (-1.455, -1.835, 0.0), (5.96e-08, 1.835, -0.04512), (0.0, -1.835, -0.04512), (5.96e-08, 1.835, -0.009024), (-1.192e-07, -1.835, -0.009024), (-1.465, -1.835, -0.04512), (-1.465, 1.835, -0.04512), (-1.465, -1.835, -0.009024), (-1.465, 1.835, -0.009024)], [], [(42, 11, 2, 34), (47, 38, 6, 15), (51, 37, 5, 19), (26, 15, 6, 21), (55, 39, 7, 23), (30, 9, 3, 22), (33, 1, 10, 40), (40, 10, 11, 42), (37, 45, 14, 5), (45, 47, 15, 14), (19, 5, 14, 24), (24, 14, 15, 26), (16, 0, 8, 28), (28, 8, 9, 30), (33, 49, 18, 1), (49, 51, 19, 18), (11, 27, 20, 2), (27, 26, 21, 20), (35, 53, 22, 3), (53, 55, 23, 22), (13, 31, 23, 7), (31, 30, 22, 23), (1, 18, 25, 10), (18, 19, 24, 25), (10, 25, 27, 11), (25, 24, 26, 27), (4, 17, 29, 12), (17, 16, 28, 29), (12, 29, 31, 13), (29, 28, 30, 31), (9, 43, 35, 3), (43, 42, 34, 35), (13, 7, 39, 46), (46, 39, 38, 47), (17, 4, 36, 50), (50, 36, 37, 51), (21, 6, 38, 54), (54, 38, 39, 55), (0, 32, 41, 8), (32, 33, 40, 41), (8, 41, 43, 9), (41, 40, 42, 43), (4, 12, 44, 36), (36, 44, 45, 37), (12, 13, 46, 44), (44, 46, 47, 45), (0, 16, 48, 32), (32, 48, 49, 33), (16, 17, 50, 48), (48, 50, 51, 49), (2, 20, 52, 34), (34, 52, 53, 35), (20, 21, 54, 52), (52, 54, 55, 53)])
_uv = me_cube.uv_layers.new(name='UVMap')
_uv.uv.foreach_set('vector', [0.9953, 0.2695, 0.9975, 0.2695, 0.9975, 0.2733, 0.9953, 0.2733, 0.9953, 0.2767, 0.9953, 0.2733, 0.9975, 0.2733, 0.9975, 0.2767, -0.0002491, 0.7422, -0.0002493, 0.7398, -0.00248, 0.7398, -0.00248, 0.7422, 0.398, 0.7072, 0.398, 0.7101, 0.3951, 0.7101, 0.3951, 0.7072, -0.000249, 0.7247, -0.0002488, 0.7276, -0.00248, 0.7276, -0.00248, 0.7247, 0.3922, 0.6955, 0.3922, 0.6926, 0.3951, 0.6926, 0.3951, 0.6955, 0.9953, 0.7398, 0.9975, 0.7398, 0.9975, 0.7364, 0.9953, 0.7364, 0.9953, 0.7364, 0.9975, 0.7364, 0.9975, 0.2695, 0.9953, 0.2695, 0.9953, 0.7379, 0.9953, 0.7413, 0.9975, 0.7413, 0.9975, 0.7379, 0.9953, 0.7413, 0.9953, 0.2767, 0.9975, 0.2767, 0.9975, 0.7413, 0.7927, 0.7072, 0.7927, 0.7101, 0.7898, 0.7101, 0.7898, 0.7072, 0.7898, 0.7072, 0.7898, 0.7101, 0.398, 0.7101, 0.398, 0.7072, -0.00248, 0.6955, -0.00248, 0.6926, 0.0004051, 0.6926, 0.000405, 0.6955, 0.000405, 0.6955, 0.0004051, 0.6926, 0.3922, 0.6926, 0.3922, 0.6955, -0.0002485, 0.7276, -0.0002488, 0.7305, -0.00248, 0.7305, -0.00248, 0.7276, -0.0002488, 0.7305, -0.0002491, 0.7422, -0.00248, 0.7422, -0.00248, 0.7305, 0.398, 0.6926, 0.398, 0.6955, 0.3951, 0.6955, 0.3951, 0.6926, 0.398, 0.6955, 0.398, 0.7072, 0.3951, 0.7072, 0.3951, 0.6955, -0.0002491, 0.7101, -0.000249, 0.713, -0.00248, 0.713, -0.00248, 0.7101, -0.000249, 0.713, -0.000249, 0.7247, -0.00248, 0.7247, -0.00248, 0.713, 0.3922, 0.7101, 0.3922, 0.7072, 0.3951, 0.7072, 0.3951, 0.7101, 0.3922, 0.7072, 0.3922, 0.6955, 0.3951, 0.6955, 0.3951, 0.7072, 0.7927, 0.6926, 0.7927, 0.6955, 0.7898, 0.6955, 0.7898, 0.6926, 0.7927, 0.6955, 0.7927, 0.7072, 0.7898, 0.7072, 0.7898, 0.6955, 0.7898, 0.6926, 0.7898, 0.6955, 0.398, 0.6955, 0.398, 0.6926, 0.7898, 0.6955, 0.7898, 0.7072, 0.398, 0.7072, 0.398, 0.6955, -0.00248, 0.7101, -0.00248, 0.7072, 0.000405, 0.7072, 0.0004049, 0.7101, -0.00248, 0.7072, -0.00248, 0.6955, 0.000405, 0.6955, 0.000405, 0.7072, 0.0004049, 0.7101, 0.000405, 0.7072, 0.3922, 0.7072, 0.3922, 0.7101, 0.000405, 0.7072, 0.000405, 0.6955, 0.3922, 0.6955, 0.3922, 0.7072, -0.00248, 0.2695, -0.000249, 0.2695, -0.0002492, 0.2733, -0.00248, 0.2733, -0.000249, 0.2695, 0.9953, 0.2695, 0.9953, 0.2733, -0.0002492, 0.2733, -0.00248, 0.2767, -0.00248, 0.2733, -0.000249, 0.2733, -0.0002487, 0.2767, -0.0002487, 0.2767, -0.000249, 0.2733, 0.9953, 0.2733, 0.9953, 0.2767, 0.9975, 0.7422, 0.9975, 0.7398, 0.9953, 0.7398, 0.9953, 0.7422, 0.9953, 0.7422, 0.9953, 0.7398, -0.0002493, 0.7398, -0.0002491, 0.7422, 0.9975, 0.7247, 0.9975, 0.7276, 0.9953, 0.7276, 0.9953, 0.7247, 0.9953, 0.7247, 0.9953, 0.7276, -0.0002488, 0.7276, -0.000249, 0.7247, -0.00248, 0.7398, -0.0002486, 0.7398, -0.000249, 0.7364, -0.00248, 0.7364, -0.0002486, 0.7398, 0.9953, 0.7398, 0.9953, 0.7364, -0.000249, 0.7364, -0.00248, 0.7364, -0.000249, 0.7364, -0.000249, 0.2695, -0.00248, 0.2695, -0.000249, 0.7364, 0.9953, 0.7364, 0.9953, 0.2695, -0.000249, 0.2695, -0.00248, 0.7379, -0.00248, 0.7413, -0.0002485, 0.7413, -0.0002481, 0.7379, -0.0002481, 0.7379, -0.0002485, 0.7413, 0.9953, 0.7413, 0.9953, 0.7379, -0.00248, 0.7413, -0.00248, 0.2767, -0.0002487, 0.2767, -0.0002485, 0.7413, -0.0002485, 0.7413, -0.0002487, 0.2767, 0.9953, 0.2767, 0.9953, 0.7413, 0.9975, 0.7276, 0.9975, 0.7305, 0.9953, 0.7305, 0.9953, 0.7276, 0.9953, 0.7276, 0.9953, 0.7305, -0.0002488, 0.7305, -0.0002485, 0.7276, 0.9975, 0.7305, 0.9975, 0.7422, 0.9953, 0.7422, 0.9953, 0.7305, 0.9953, 0.7305, 0.9953, 0.7422, -0.0002491, 0.7422, -0.0002488, 0.7305, 0.9975, 0.7101, 0.9975, 0.713, 0.9953, 0.713, 0.9953, 0.7101, 0.9953, 0.7101, 0.9953, 0.713, -0.000249, 0.713, -0.0002491, 0.7101, 0.9975, 0.713, 0.9975, 0.7247, 0.9953, 0.7247, 0.9953, 0.713, 0.9953, 0.713, 0.9953, 0.7247, -0.000249, 0.7247, -0.000249, 0.713])
me_cube.materials.append(mat_material)
me_cube.use_remesh_preserve_volume = False
me_cube.use_remesh_preserve_attributes = False
me_cube.use_mirror_vertex_groups = False
me_cube.update()

# ---- objects
ob_cube_005 = bpy.data.objects.new('Cube.005', me_cube_003)
ob_cylinder_003 = bpy.data.objects.new('Cylinder.003', me_cylinder)
ob_cylinder_002 = bpy.data.objects.new('Cylinder.002', me_cylinder)
ob_cube_004 = bpy.data.objects.new('Cube.004', me_cube_003)
ob_cube_003 = bpy.data.objects.new('Cube.003', me_cube_003)
ob_cylinder_000 = bpy.data.objects.new('Cylinder.000', me_cylinder)
ob_cylinder_001 = bpy.data.objects.new('Cylinder.001', me_cylinder)
ob_cube_002 = bpy.data.objects.new('Cube.002', me_cube_003)
ob_cube_001 = bpy.data.objects.new('Cube.001', me_cube_002)
ob_cube = bpy.data.objects.new('Cube', me_cube)
ob_lamp = bpy.data.objects.new('Lamp', light_lamp)
ob_camera = bpy.data.objects.new('Camera', cam_camera)

# ---- transforms, parenting, visibility, modifiers, constraints
ob_cube_005.location = (-1.227, 1.61, -0.1275)
ob_cube_005.lineart.crease_threshold = 0.0
ob_cylinder_003.location = (-1.227, 1.61, -1.2)
ob_cylinder_003.lineart.crease_threshold = 0.0
ob_cylinder_002.location = (-1.227, -1.61, -1.2)
ob_cylinder_002.lineart.crease_threshold = 0.0
ob_cube_004.location = (-1.227, -1.61, -0.1275)
ob_cube_004.lineart.crease_threshold = 0.0
ob_cube_003.location = (-0.2354, -1.61, -0.1275)
ob_cube_003.lineart.crease_threshold = 0.0
ob_cylinder_000.location = (-0.2353, -1.61, -1.2)
ob_cylinder_000.lineart.crease_threshold = 0.0
ob_cylinder_001.location = (-0.2353, 1.61, -1.2)
ob_cylinder_001.lineart.crease_threshold = 0.0
ob_cube_002.location = (-0.2354, 1.61, -0.1275)
ob_cube_002.lineart.crease_threshold = 0.0
ob_cube_001.location = (0.0, 0.0, 0.0)
ob_cube_001.lineart.crease_threshold = 0.0
ob_cube.location = (0.0, 0.0, 0.0)
ob_cube.lock_rotations_4d = False
ob_cube.empty_display_type = 'ARROWS'
ob_cube.lineart.crease_threshold = 0.0
_m = ob_cube.modifiers.new('Subsurf', 'SUBSURF')
_m.uv_smooth = 'PRESERVE_CORNERS'
_m.quality = 2
_m.levels = 0
_m.show_only_control_edges = False
ob_lamp.location = (4.076, 1.005, 5.904)
ob_lamp.rotation_euler = (0.6503, 0.05522, 1.866)
ob_lamp.lock_rotations_4d = False
ob_lamp.empty_display_type = 'ARROWS'
ob_lamp.color = (0.0, 0.0, 0.0, 0.0)
ob_lamp.lineart.crease_threshold = 0.0
ob_camera.location = (7.481, -6.508, 5.344)
ob_camera.rotation_euler = (1.109, 0.01082, 0.8149)
ob_camera.lock_rotations_4d = False
ob_camera.empty_display_type = 'ARROWS'
ob_camera.color = (0.0, 0.0, 0.0, 0.0)
ob_camera.display_type = 'WIRE'
ob_camera.lineart.crease_threshold = 0.0

# ---- collection membership
col_collection_1.objects.link(ob_cube_005)
col_collection_1.objects.link(ob_cylinder_003)
col_collection_1.objects.link(ob_cylinder_002)
col_collection_1.objects.link(ob_cube_004)
col_collection_1.objects.link(ob_cube_003)
col_collection_1.objects.link(ob_cylinder_000)
col_collection_1.objects.link(ob_cylinder_001)
col_collection_1.objects.link(ob_cube_002)
col_collection_1.objects.link(ob_cube_001)
col_collection_1.objects.link(ob_cube)
col_collection_1.objects.link(ob_lamp)
col_collection_1.objects.link(ob_camera)

# ---- scene / render settings (as saved in the file)
scene.camera = ob_camera
scene.frame_start = 1; scene.frame_end = 250; scene.frame_set(2)
scene.render.engine = 'BLENDER_EEVEE_NEXT'
scene.render.image_settings.compression = 90
scene.render.resolution_percentage = 50
scene.render.dither_intensity = 0.0
scene.cycles.use_denoising = False
scene.cycles.samples = 10
scene.cycles.sampling_pattern = 'TABULATED_SOBOL'
scene.cycles.light_sampling_threshold = 0.0
scene.cycles.use_adaptive_sampling = False
scene.cycles.use_light_tree = False
scene.cycles.blur_glossy = 0.0
scene.cycles.volume_bounces = 1
scene.cycles.pixel_filter_type = 'GAUSSIAN'
scene.cycles.sample_clamp_indirect = 0.0
scene.view_settings.view_transform = 'Standard'
bpy.context.view_layer.update()
